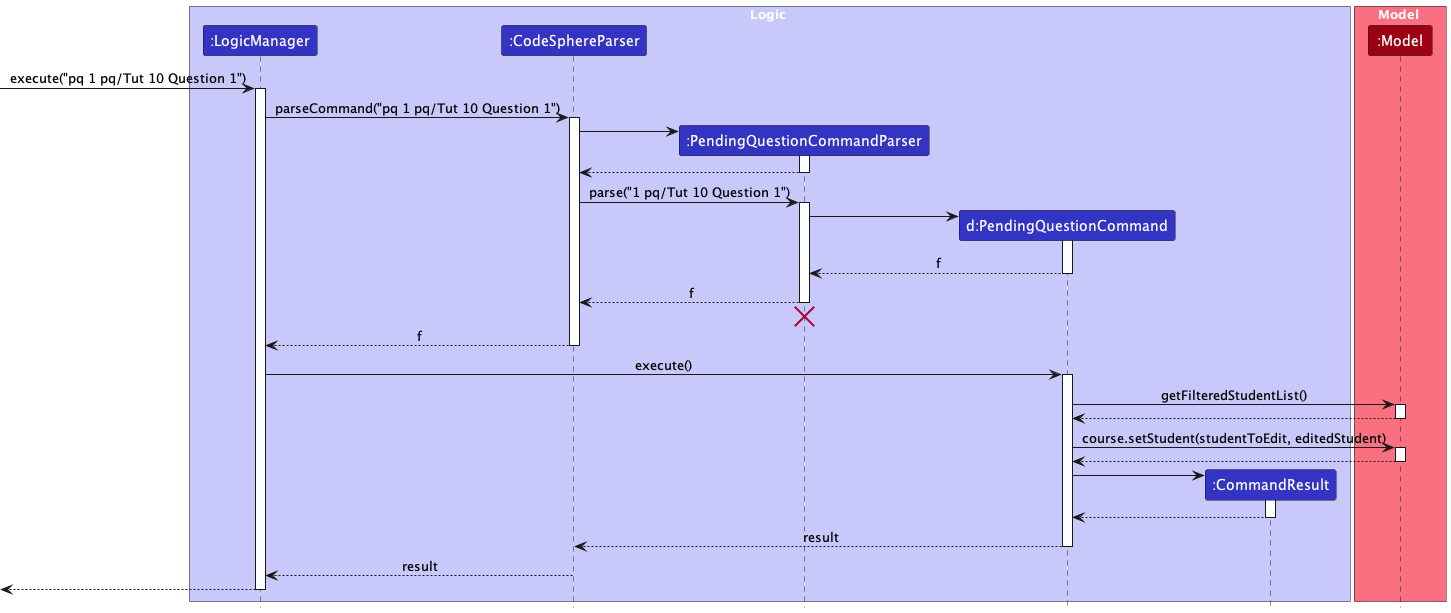

The diagram above was rendered by PlantUML. Its source (embedded in the PNG):
@startuml
!include style.puml
skinparam ArrowFontStyle plain

box Logic LOGIC_COLOR_T1
participant ":LogicManager" as LogicManager LOGIC_COLOR
participant ":CodeSphereParser" as CodeSphereParser LOGIC_COLOR
participant ":PendingQuestionCommandParser" as PendingQuestionCommandParser LOGIC_COLOR
participant "d:PendingQuestionCommand" as PendingQuestionCommand LOGIC_COLOR
participant ":CommandResult" as CommandResult LOGIC_COLOR
end box

box Model MODEL_COLOR_T1
participant ":Model" as Model MODEL_COLOR
end box

[-> LogicManager : execute("pq 1 pq/Tut 10 Question 1")
activate LogicManager

LogicManager -> CodeSphereParser : parseCommand("pq 1 pq/Tut 10 Question 1")
activate CodeSphereParser

create PendingQuestionCommandParser
CodeSphereParser -> PendingQuestionCommandParser
activate PendingQuestionCommandParser

PendingQuestionCommandParser --> CodeSphereParser
deactivate PendingQuestionCommandParser

CodeSphereParser -> PendingQuestionCommandParser : parse("1 pq/Tut 10 Question 1")
activate PendingQuestionCommandParser

create PendingQuestionCommand
PendingQuestionCommandParser -> PendingQuestionCommand
activate PendingQuestionCommand

PendingQuestionCommand --> PendingQuestionCommandParser : f
deactivate PendingQuestionCommand

PendingQuestionCommandParser --> CodeSphereParser : f
deactivate PendingQuestionCommandParser
'Hidden arrow to position the destroy marker below the end of the activation bar.
PendingQuestionCommandParser -[hidden]-> CodeSphereParser
destroy PendingQuestionCommandParser

CodeSphereParser --> LogicManager : f
deactivate CodeSphereParser

LogicManager -> PendingQuestionCommand : execute()
activate PendingQuestionCommand

PendingQuestionCommand -> Model : getFilteredStudentList()
activate Model

Model --> PendingQuestionCommand
deactivate Model

PendingQuestionCommand -> Model : course.setStudent(studentToEdit, editedStudent)
activate Model

Model --> PendingQuestionCommand
deactivate Model

create CommandResult
PendingQuestionCommand -> CommandResult
activate CommandResult

CommandResult --> PendingQuestionCommand
deactivate CommandResult

PendingQuestionCommand --> CodeSphereParser : result
deactivate PendingQuestionCommand

CodeSphereParser --> LogicManager : result
deactivate CodeSphereParser

[<--LogicManager
deactivate LogicManager
@enduml